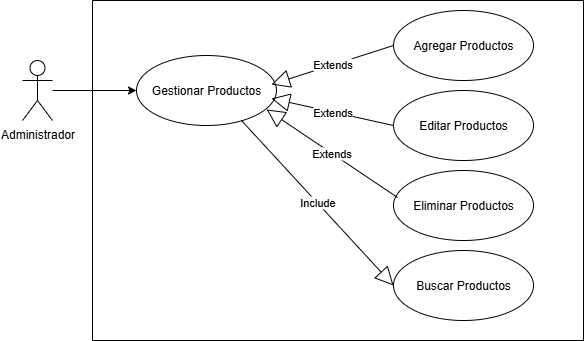

The diagram above was exported from draw.io. Its source (the exported page's mxGraphModel, read from the mxfile embedded in the PNG):
<mxGraphModel dx="872" dy="465" grid="1" gridSize="10" guides="1" tooltips="1" connect="1" arrows="1" fold="1" page="1" pageScale="1" pageWidth="827" pageHeight="1169" math="0" shadow="0">
  <root>
    <mxCell id="0" />
    <mxCell id="1" parent="0" />
    <mxCell id="rzZWxnBggc0MvzOAkajF-1" value="Administrador" style="shape=umlActor;verticalLabelPosition=bottom;verticalAlign=top;html=1;outlineConnect=0;" vertex="1" parent="1">
      <mxGeometry x="100" y="290" width="30" height="60" as="geometry" />
    </mxCell>
    <mxCell id="rzZWxnBggc0MvzOAkajF-2" value="" style="swimlane;startSize=0;" vertex="1" parent="1">
      <mxGeometry x="170" y="230" width="491" height="340" as="geometry" />
    </mxCell>
    <mxCell id="rzZWxnBggc0MvzOAkajF-3" value="Gestionar Productos" style="ellipse;whiteSpace=wrap;html=1;" vertex="1" parent="rzZWxnBggc0MvzOAkajF-2">
      <mxGeometry x="44" y="55" width="140" height="70" as="geometry" />
    </mxCell>
    <mxCell id="rzZWxnBggc0MvzOAkajF-20" value="Agregar Productos" style="ellipse;whiteSpace=wrap;html=1;" vertex="1" parent="rzZWxnBggc0MvzOAkajF-2">
      <mxGeometry x="301" y="10" width="140" height="70" as="geometry" />
    </mxCell>
    <mxCell id="rzZWxnBggc0MvzOAkajF-21" value="Editar Productos" style="ellipse;whiteSpace=wrap;html=1;" vertex="1" parent="rzZWxnBggc0MvzOAkajF-2">
      <mxGeometry x="301" y="90" width="140" height="70" as="geometry" />
    </mxCell>
    <mxCell id="rzZWxnBggc0MvzOAkajF-22" value="Eliminar Productos" style="ellipse;whiteSpace=wrap;html=1;" vertex="1" parent="rzZWxnBggc0MvzOAkajF-2">
      <mxGeometry x="301" y="170" width="140" height="70" as="geometry" />
    </mxCell>
    <mxCell id="rzZWxnBggc0MvzOAkajF-23" value="Buscar Productos" style="ellipse;whiteSpace=wrap;html=1;" vertex="1" parent="rzZWxnBggc0MvzOAkajF-2">
      <mxGeometry x="301" y="250" width="140" height="70" as="geometry" />
    </mxCell>
    <mxCell id="rzZWxnBggc0MvzOAkajF-24" value="Extends" style="endArrow=block;endSize=16;endFill=0;html=1;rounded=0;exitX=0;exitY=0.5;exitDx=0;exitDy=0;entryX=0.964;entryY=0.414;entryDx=0;entryDy=0;entryPerimeter=0;" edge="1" parent="rzZWxnBggc0MvzOAkajF-2" source="rzZWxnBggc0MvzOAkajF-20" target="rzZWxnBggc0MvzOAkajF-3">
      <mxGeometry width="160" relative="1" as="geometry">
        <mxPoint x="160" y="150" as="sourcePoint" />
        <mxPoint x="320" y="150" as="targetPoint" />
      </mxGeometry>
    </mxCell>
    <mxCell id="rzZWxnBggc0MvzOAkajF-25" value="Extends" style="endArrow=block;endSize=16;endFill=0;html=1;rounded=0;exitX=0;exitY=0.5;exitDx=0;exitDy=0;entryX=0.964;entryY=0.614;entryDx=0;entryDy=0;entryPerimeter=0;" edge="1" parent="rzZWxnBggc0MvzOAkajF-2" source="rzZWxnBggc0MvzOAkajF-21" target="rzZWxnBggc0MvzOAkajF-3">
      <mxGeometry width="160" relative="1" as="geometry">
        <mxPoint x="311" y="55" as="sourcePoint" />
        <mxPoint x="189" y="94" as="targetPoint" />
      </mxGeometry>
    </mxCell>
    <mxCell id="rzZWxnBggc0MvzOAkajF-26" value="Extends" style="endArrow=block;endSize=16;endFill=0;html=1;rounded=0;exitX=0.029;exitY=0.386;exitDx=0;exitDy=0;entryX=0.929;entryY=0.771;entryDx=0;entryDy=0;entryPerimeter=0;exitPerimeter=0;" edge="1" parent="rzZWxnBggc0MvzOAkajF-2" source="rzZWxnBggc0MvzOAkajF-22" target="rzZWxnBggc0MvzOAkajF-3">
      <mxGeometry width="160" relative="1" as="geometry">
        <mxPoint x="311" y="135" as="sourcePoint" />
        <mxPoint x="189" y="108" as="targetPoint" />
      </mxGeometry>
    </mxCell>
    <mxCell id="rzZWxnBggc0MvzOAkajF-27" value="Include" style="endArrow=block;endSize=16;endFill=0;html=1;rounded=0;exitX=0.75;exitY=0.929;exitDx=0;exitDy=0;entryX=0;entryY=0.5;entryDx=0;entryDy=0;exitPerimeter=0;" edge="1" parent="rzZWxnBggc0MvzOAkajF-2" source="rzZWxnBggc0MvzOAkajF-3" target="rzZWxnBggc0MvzOAkajF-23">
      <mxGeometry width="160" relative="1" as="geometry">
        <mxPoint x="315" y="207" as="sourcePoint" />
        <mxPoint x="184" y="119" as="targetPoint" />
      </mxGeometry>
    </mxCell>
    <mxCell id="rzZWxnBggc0MvzOAkajF-5" value="" style="endArrow=classic;html=1;rounded=0;entryX=0;entryY=0.5;entryDx=0;entryDy=0;" edge="1" parent="1" source="rzZWxnBggc0MvzOAkajF-1" target="rzZWxnBggc0MvzOAkajF-3">
      <mxGeometry width="50" height="50" relative="1" as="geometry">
        <mxPoint x="390" y="410" as="sourcePoint" />
        <mxPoint x="440" y="360" as="targetPoint" />
      </mxGeometry>
    </mxCell>
  </root>
</mxGraphModel>